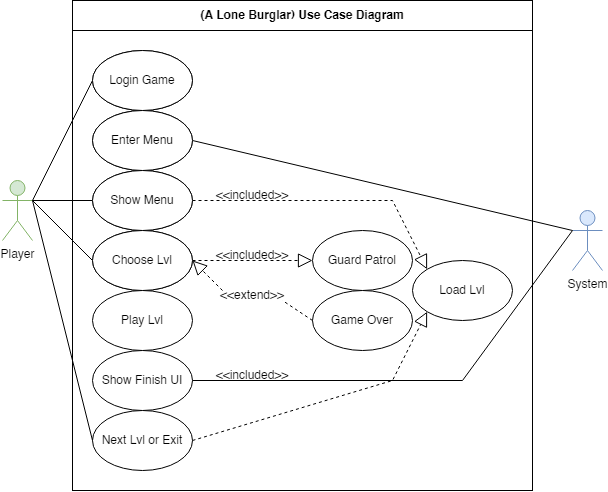

The diagram above was exported from draw.io. Its source (the exported page's mxGraphModel, read from the mxfile embedded in the PNG):
<mxGraphModel dx="785" dy="517" grid="1" gridSize="10" guides="1" tooltips="1" connect="1" arrows="1" fold="1" page="1" pageScale="1" pageWidth="850" pageHeight="1100" math="0" shadow="0">
  <root>
    <mxCell id="0" />
    <mxCell id="1" parent="0" />
    <mxCell id="k7vdrzVLtP2es0Na0mtj-22" value="" style="rounded=0;whiteSpace=wrap;html=1;" parent="1" vertex="1">
      <mxGeometry x="760" y="50" width="460" height="460" as="geometry" />
    </mxCell>
    <mxCell id="ONlyfkUpyb0TEycYsNqn-5" value="Player" style="shape=umlActor;verticalLabelPosition=bottom;verticalAlign=top;html=1;outlineConnect=0;fillColor=#d5e8d4;strokeColor=#82b366;" parent="1" vertex="1">
      <mxGeometry x="690" y="200" width="30" height="60" as="geometry" />
    </mxCell>
    <mxCell id="J0CToYVQvW-nAQMCEw8U-1" value="System" style="shape=umlActor;verticalLabelPosition=bottom;verticalAlign=top;html=1;outlineConnect=0;fillColor=#dae8fc;strokeColor=#6c8ebf;" parent="1" vertex="1">
      <mxGeometry x="1260" y="230" width="30" height="60" as="geometry" />
    </mxCell>
    <mxCell id="J0CToYVQvW-nAQMCEw8U-12" value="Load Lvl" style="ellipse;whiteSpace=wrap;html=1;" parent="1" vertex="1">
      <mxGeometry x="1100" y="280" width="100" height="60" as="geometry" />
    </mxCell>
    <mxCell id="k7vdrzVLtP2es0Na0mtj-4" value="Login Game" style="ellipse;whiteSpace=wrap;html=1;" parent="1" vertex="1">
      <mxGeometry x="780" y="70" width="100" height="60" as="geometry" />
    </mxCell>
    <mxCell id="k7vdrzVLtP2es0Na0mtj-6" value="" style="endArrow=block;dashed=1;endFill=0;endSize=12;html=1;rounded=0;exitX=1;exitY=0.5;exitDx=0;exitDy=0;entryX=0;entryY=0;entryDx=0;entryDy=0;startArrow=none;" parent="1" source="k7vdrzVLtP2es0Na0mtj-12" target="J0CToYVQvW-nAQMCEw8U-12" edge="1">
      <mxGeometry width="160" relative="1" as="geometry">
        <mxPoint x="1245.85" y="230" as="sourcePoint" />
        <mxPoint x="1385.85" y="177.5" as="targetPoint" />
        <Array as="points">
          <mxPoint x="1080" y="220" />
        </Array>
      </mxGeometry>
    </mxCell>
    <mxCell id="k7vdrzVLtP2es0Na0mtj-9" value="&amp;lt;&amp;lt;included&amp;gt;&amp;gt;" style="text;html=1;strokeColor=none;fillColor=none;align=center;verticalAlign=middle;whiteSpace=wrap;rounded=0;" parent="1" vertex="1">
      <mxGeometry x="910" y="210" width="60" height="10" as="geometry" />
    </mxCell>
    <mxCell id="k7vdrzVLtP2es0Na0mtj-10" value="" style="endArrow=none;endFill=0;endSize=12;html=1;rounded=0;exitX=1;exitY=0.3333333333333333;exitDx=0;exitDy=0;entryX=0;entryY=0.5;entryDx=0;entryDy=0;startArrow=none;exitPerimeter=0;" parent="1" source="ONlyfkUpyb0TEycYsNqn-5" target="k7vdrzVLtP2es0Na0mtj-4" edge="1">
      <mxGeometry width="160" relative="1" as="geometry">
        <mxPoint x="1245.85" y="230" as="sourcePoint" />
        <mxPoint x="1385.85" y="87.5" as="targetPoint" />
      </mxGeometry>
    </mxCell>
    <mxCell id="k7vdrzVLtP2es0Na0mtj-11" value="Show Menu" style="ellipse;whiteSpace=wrap;html=1;" parent="1" vertex="1">
      <mxGeometry x="780" y="130" width="100" height="60" as="geometry" />
    </mxCell>
    <mxCell id="k7vdrzVLtP2es0Na0mtj-12" value="Choose Lvl" style="ellipse;whiteSpace=wrap;html=1;" parent="1" vertex="1">
      <mxGeometry x="780" y="190" width="100" height="60" as="geometry" />
    </mxCell>
    <mxCell id="k7vdrzVLtP2es0Na0mtj-13" value="Play Lvl" style="ellipse;whiteSpace=wrap;html=1;" parent="1" vertex="1">
      <mxGeometry x="780" y="250" width="100" height="60" as="geometry" />
    </mxCell>
    <mxCell id="k7vdrzVLtP2es0Na0mtj-14" value="Guard Patrol" style="ellipse;whiteSpace=wrap;html=1;" parent="1" vertex="1">
      <mxGeometry x="1000" y="250" width="100" height="60" as="geometry" />
    </mxCell>
    <mxCell id="k7vdrzVLtP2es0Na0mtj-15" value="" style="endArrow=block;dashed=1;endFill=0;endSize=12;html=1;rounded=0;exitX=1;exitY=0.5;exitDx=0;exitDy=0;entryX=0;entryY=0.5;entryDx=0;entryDy=0;startArrow=none;edgeStyle=orthogonalEdgeStyle;" parent="1" source="k7vdrzVLtP2es0Na0mtj-13" target="k7vdrzVLtP2es0Na0mtj-14" edge="1">
      <mxGeometry width="160" relative="1" as="geometry">
        <mxPoint x="890" y="259" as="sourcePoint" />
        <mxPoint x="1010" y="259" as="targetPoint" />
        <Array as="points">
          <mxPoint x="940" y="280" />
          <mxPoint x="940" y="280" />
        </Array>
      </mxGeometry>
    </mxCell>
    <mxCell id="k7vdrzVLtP2es0Na0mtj-16" value="&amp;lt;&amp;lt;included&amp;gt;&amp;gt;" style="text;html=1;strokeColor=none;fillColor=none;align=center;verticalAlign=middle;whiteSpace=wrap;rounded=0;" parent="1" vertex="1">
      <mxGeometry x="910" y="270" width="60" height="10" as="geometry" />
    </mxCell>
    <mxCell id="k7vdrzVLtP2es0Na0mtj-17" value="Game Over" style="ellipse;whiteSpace=wrap;html=1;" parent="1" vertex="1">
      <mxGeometry x="1000" y="310" width="100" height="60" as="geometry" />
    </mxCell>
    <mxCell id="k7vdrzVLtP2es0Na0mtj-19" value="" style="endArrow=block;dashed=1;endFill=0;endSize=12;html=1;rounded=0;exitX=0;exitY=0;exitDx=0;exitDy=0;startArrow=none;entryX=1;entryY=0.5;entryDx=0;entryDy=0;" parent="1" source="k7vdrzVLtP2es0Na0mtj-20" target="k7vdrzVLtP2es0Na0mtj-13" edge="1">
      <mxGeometry width="160" relative="1" as="geometry">
        <mxPoint x="890" y="290" as="sourcePoint" />
        <mxPoint x="820" y="360" as="targetPoint" />
      </mxGeometry>
    </mxCell>
    <mxCell id="k7vdrzVLtP2es0Na0mtj-21" value="" style="endArrow=none;endFill=0;endSize=12;html=1;rounded=0;exitX=0;exitY=0.3333333333333333;exitDx=0;exitDy=0;entryX=1;entryY=0.5;entryDx=0;entryDy=0;startArrow=none;exitPerimeter=0;" parent="1" source="J0CToYVQvW-nAQMCEw8U-1" target="k7vdrzVLtP2es0Na0mtj-11" edge="1">
      <mxGeometry width="160" relative="1" as="geometry">
        <mxPoint x="710" y="257.5" as="sourcePoint" />
        <mxPoint x="790" y="110" as="targetPoint" />
      </mxGeometry>
    </mxCell>
    <mxCell id="k7vdrzVLtP2es0Na0mtj-24" value="" style="endArrow=none;endFill=0;endSize=12;html=1;rounded=0;exitX=1;exitY=0.3333333333333333;exitDx=0;exitDy=0;entryX=0;entryY=0.5;entryDx=0;entryDy=0;startArrow=none;exitPerimeter=0;" parent="1" source="ONlyfkUpyb0TEycYsNqn-5" target="k7vdrzVLtP2es0Na0mtj-12" edge="1">
      <mxGeometry width="160" relative="1" as="geometry">
        <mxPoint x="730" y="220" as="sourcePoint" />
        <mxPoint x="790" y="110" as="targetPoint" />
      </mxGeometry>
    </mxCell>
    <mxCell id="k7vdrzVLtP2es0Na0mtj-25" value="" style="endArrow=none;endFill=0;endSize=12;html=1;rounded=0;exitX=1;exitY=0.3333333333333333;exitDx=0;exitDy=0;entryX=0;entryY=0.5;entryDx=0;entryDy=0;startArrow=none;exitPerimeter=0;" parent="1" source="ONlyfkUpyb0TEycYsNqn-5" target="k7vdrzVLtP2es0Na0mtj-13" edge="1">
      <mxGeometry width="160" relative="1" as="geometry">
        <mxPoint x="730" y="220" as="sourcePoint" />
        <mxPoint x="790" y="230" as="targetPoint" />
      </mxGeometry>
    </mxCell>
    <mxCell id="k7vdrzVLtP2es0Na0mtj-27" value="&lt;b&gt;(A Lone Burglar) Use Case Diagram&lt;/b&gt;" style="rounded=0;whiteSpace=wrap;html=1;" parent="1" vertex="1">
      <mxGeometry x="760" y="20" width="460" height="30" as="geometry" />
    </mxCell>
    <mxCell id="k7vdrzVLtP2es0Na0mtj-20" value="&amp;lt;&amp;lt;extend&amp;gt;&amp;gt;" style="text;html=1;strokeColor=none;fillColor=none;align=center;verticalAlign=middle;whiteSpace=wrap;rounded=0;" parent="1" vertex="1">
      <mxGeometry x="910" y="310" width="60" height="10" as="geometry" />
    </mxCell>
    <mxCell id="k7vdrzVLtP2es0Na0mtj-29" value="" style="endArrow=none;dashed=1;endFill=0;endSize=12;html=1;rounded=0;exitX=0;exitY=0.5;exitDx=0;exitDy=0;startArrow=none;entryX=1;entryY=1;entryDx=0;entryDy=0;" parent="1" source="k7vdrzVLtP2es0Na0mtj-17" target="k7vdrzVLtP2es0Na0mtj-20" edge="1">
      <mxGeometry width="160" relative="1" as="geometry">
        <mxPoint x="1000" y="340" as="sourcePoint" />
        <mxPoint x="865.3553390593272" y="301.21320343559614" as="targetPoint" />
      </mxGeometry>
    </mxCell>
    <mxCell id="k7vdrzVLtP2es0Na0mtj-30" value="Show Finish&amp;nbsp;UI" style="ellipse;whiteSpace=wrap;html=1;" parent="1" vertex="1">
      <mxGeometry x="780" y="370" width="100" height="60" as="geometry" />
    </mxCell>
    <mxCell id="k7vdrzVLtP2es0Na0mtj-31" value="Next Lvl or Exit" style="ellipse;whiteSpace=wrap;html=1;" parent="1" vertex="1">
      <mxGeometry x="780" y="430" width="100" height="60" as="geometry" />
    </mxCell>
    <mxCell id="k7vdrzVLtP2es0Na0mtj-32" value="" style="endArrow=none;endFill=0;endSize=12;html=1;rounded=0;exitX=0;exitY=0.3333333333333333;exitDx=0;exitDy=0;entryX=1;entryY=0.5;entryDx=0;entryDy=0;startArrow=none;exitPerimeter=0;" parent="1" source="J0CToYVQvW-nAQMCEw8U-1" target="k7vdrzVLtP2es0Na0mtj-30" edge="1">
      <mxGeometry width="160" relative="1" as="geometry">
        <mxPoint x="1170" y="170" as="sourcePoint" />
        <mxPoint x="890" y="170" as="targetPoint" />
        <Array as="points">
          <mxPoint x="1150" y="400" />
        </Array>
      </mxGeometry>
    </mxCell>
    <mxCell id="k7vdrzVLtP2es0Na0mtj-34" value="" style="endArrow=none;endFill=0;endSize=12;html=1;rounded=0;exitX=0;exitY=0.5;exitDx=0;exitDy=0;entryX=1;entryY=0.3333333333333333;entryDx=0;entryDy=0;startArrow=none;entryPerimeter=0;" parent="1" source="k7vdrzVLtP2es0Na0mtj-31" target="ONlyfkUpyb0TEycYsNqn-5" edge="1">
      <mxGeometry width="160" relative="1" as="geometry">
        <mxPoint x="730" y="220" as="sourcePoint" />
        <mxPoint x="790" y="290" as="targetPoint" />
      </mxGeometry>
    </mxCell>
    <mxCell id="k7vdrzVLtP2es0Na0mtj-36" value="" style="endArrow=block;dashed=1;endFill=0;endSize=12;html=1;rounded=0;exitX=1;exitY=0.5;exitDx=0;exitDy=0;entryX=0;entryY=1;entryDx=0;entryDy=0;startArrow=none;" parent="1" source="k7vdrzVLtP2es0Na0mtj-31" target="J0CToYVQvW-nAQMCEw8U-12" edge="1">
      <mxGeometry width="160" relative="1" as="geometry">
        <mxPoint x="890" y="230" as="sourcePoint" />
        <mxPoint x="1010" y="230" as="targetPoint" />
        <Array as="points">
          <mxPoint x="1080" y="400" />
        </Array>
      </mxGeometry>
    </mxCell>
    <mxCell id="k7vdrzVLtP2es0Na0mtj-38" value="&amp;lt;&amp;lt;included&amp;gt;&amp;gt;" style="text;html=1;strokeColor=none;fillColor=none;align=center;verticalAlign=middle;whiteSpace=wrap;rounded=0;" parent="1" vertex="1">
      <mxGeometry x="910" y="390" width="60" height="10" as="geometry" />
    </mxCell>
    <mxCell id="dPUJrnOgyoo6uNnb4i5r-1" value="Login Game" style="ellipse;whiteSpace=wrap;html=1;" vertex="1" parent="1">
      <mxGeometry x="780" y="70" width="100" height="60" as="geometry" />
    </mxCell>
    <mxCell id="dPUJrnOgyoo6uNnb4i5r-2" value="Enter Menu" style="ellipse;whiteSpace=wrap;html=1;" vertex="1" parent="1">
      <mxGeometry x="780" y="130" width="100" height="60" as="geometry" />
    </mxCell>
    <mxCell id="dPUJrnOgyoo6uNnb4i5r-3" value="Show Menu" style="ellipse;whiteSpace=wrap;html=1;" vertex="1" parent="1">
      <mxGeometry x="780" y="190" width="100" height="60" as="geometry" />
    </mxCell>
    <mxCell id="dPUJrnOgyoo6uNnb4i5r-4" value="Choose Lvl" style="ellipse;whiteSpace=wrap;html=1;" vertex="1" parent="1">
      <mxGeometry x="780" y="250" width="100" height="60" as="geometry" />
    </mxCell>
    <mxCell id="dPUJrnOgyoo6uNnb4i5r-5" value="Play Lvl" style="ellipse;whiteSpace=wrap;html=1;" vertex="1" parent="1">
      <mxGeometry x="780" y="310" width="100" height="60" as="geometry" />
    </mxCell>
  </root>
</mxGraphModel>